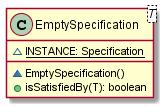

The diagram above was rendered by PlantUML. Its source (embedded in the PNG):
@startuml

    class EmptySpecification<T> {
        {static} ~INSTANCE: Specification
        ~EmptySpecification()
        +isSatisfiedBy(T): boolean
    }

@enduml